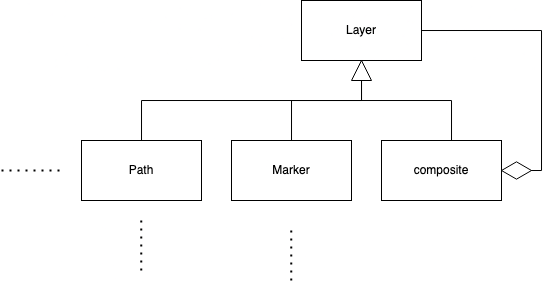

The diagram above was exported from draw.io. Its source (the exported page's mxGraphModel, read from the mxfile embedded in the PNG):
<mxGraphModel dx="815" dy="419" grid="1" gridSize="10" guides="1" tooltips="1" connect="1" arrows="1" fold="1" page="1" pageScale="1" pageWidth="827" pageHeight="1169" math="0" shadow="0">
  <root>
    <mxCell id="0" />
    <mxCell id="1" parent="0" />
    <mxCell id="iKTKgkdaqRTj-mDNrGQw-8" style="edgeStyle=orthogonalEdgeStyle;rounded=0;orthogonalLoop=1;jettySize=auto;html=1;entryX=1;entryY=0.5;entryDx=0;entryDy=0;" edge="1" parent="1" source="iKTKgkdaqRTj-mDNrGQw-1" target="iKTKgkdaqRTj-mDNrGQw-6">
      <mxGeometry relative="1" as="geometry">
        <Array as="points">
          <mxPoint x="560" y="210" />
          <mxPoint x="560" y="350" />
        </Array>
      </mxGeometry>
    </mxCell>
    <mxCell id="iKTKgkdaqRTj-mDNrGQw-1" value="Layer" style="rounded=0;whiteSpace=wrap;html=1;" vertex="1" parent="1">
      <mxGeometry x="320" y="180" width="120" height="60" as="geometry" />
    </mxCell>
    <mxCell id="iKTKgkdaqRTj-mDNrGQw-4" style="edgeStyle=orthogonalEdgeStyle;rounded=0;orthogonalLoop=1;jettySize=auto;html=1;entryX=0.5;entryY=1;entryDx=0;entryDy=0;" edge="1" parent="1" source="iKTKgkdaqRTj-mDNrGQw-2" target="iKTKgkdaqRTj-mDNrGQw-1">
      <mxGeometry relative="1" as="geometry" />
    </mxCell>
    <mxCell id="iKTKgkdaqRTj-mDNrGQw-2" value="Marker" style="rounded=0;whiteSpace=wrap;html=1;" vertex="1" parent="1">
      <mxGeometry x="250" y="320" width="120" height="60" as="geometry" />
    </mxCell>
    <mxCell id="iKTKgkdaqRTj-mDNrGQw-5" style="edgeStyle=orthogonalEdgeStyle;rounded=0;orthogonalLoop=1;jettySize=auto;html=1;" edge="1" parent="1" source="iKTKgkdaqRTj-mDNrGQw-3">
      <mxGeometry relative="1" as="geometry">
        <mxPoint x="380" y="240" as="targetPoint" />
        <Array as="points">
          <mxPoint x="160" y="280" />
          <mxPoint x="380" y="280" />
        </Array>
      </mxGeometry>
    </mxCell>
    <mxCell id="iKTKgkdaqRTj-mDNrGQw-3" value="Path" style="rounded=0;whiteSpace=wrap;html=1;" vertex="1" parent="1">
      <mxGeometry x="100" y="320" width="120" height="60" as="geometry" />
    </mxCell>
    <mxCell id="iKTKgkdaqRTj-mDNrGQw-6" value="composite" style="rounded=0;whiteSpace=wrap;html=1;" vertex="1" parent="1">
      <mxGeometry x="400" y="320" width="120" height="60" as="geometry" />
    </mxCell>
    <mxCell id="iKTKgkdaqRTj-mDNrGQw-9" value="" style="html=1;whiteSpace=wrap;aspect=fixed;shape=isoRectangle;" vertex="1" parent="1">
      <mxGeometry x="520" y="341" width="30" height="18" as="geometry" />
    </mxCell>
    <mxCell id="iKTKgkdaqRTj-mDNrGQw-11" value="" style="edgeStyle=orthogonalEdgeStyle;rounded=0;orthogonalLoop=1;jettySize=auto;html=1;entryX=0.5;entryY=1;entryDx=0;entryDy=0;endArrow=none;" edge="1" parent="1" source="iKTKgkdaqRTj-mDNrGQw-6" target="iKTKgkdaqRTj-mDNrGQw-10">
      <mxGeometry relative="1" as="geometry">
        <mxPoint x="460.02857142857147" y="320" as="sourcePoint" />
        <mxPoint x="380" y="240" as="targetPoint" />
        <Array as="points">
          <mxPoint x="470" y="280" />
          <mxPoint x="380" y="280" />
          <mxPoint x="380" y="250" />
        </Array>
      </mxGeometry>
    </mxCell>
    <mxCell id="iKTKgkdaqRTj-mDNrGQw-10" value="" style="triangle;whiteSpace=wrap;html=1;rotation=-90;" vertex="1" parent="1">
      <mxGeometry x="370" y="240" width="20" height="20" as="geometry" />
    </mxCell>
    <mxCell id="iKTKgkdaqRTj-mDNrGQw-12" value="" style="endArrow=none;dashed=1;html=1;dashPattern=1 3;strokeWidth=2;rounded=0;" edge="1" parent="1">
      <mxGeometry width="50" height="50" relative="1" as="geometry">
        <mxPoint x="20" y="350" as="sourcePoint" />
        <mxPoint x="80" y="350" as="targetPoint" />
        <Array as="points" />
      </mxGeometry>
    </mxCell>
    <mxCell id="iKTKgkdaqRTj-mDNrGQw-13" value="" style="endArrow=none;dashed=1;html=1;dashPattern=1 3;strokeWidth=2;rounded=0;" edge="1" parent="1">
      <mxGeometry width="50" height="50" relative="1" as="geometry">
        <mxPoint x="159.71" y="450" as="sourcePoint" />
        <mxPoint x="159.71" y="400" as="targetPoint" />
      </mxGeometry>
    </mxCell>
    <mxCell id="iKTKgkdaqRTj-mDNrGQw-14" value="" style="endArrow=none;dashed=1;html=1;dashPattern=1 3;strokeWidth=2;rounded=0;" edge="1" parent="1">
      <mxGeometry width="50" height="50" relative="1" as="geometry">
        <mxPoint x="309.71000000000004" y="460" as="sourcePoint" />
        <mxPoint x="309.71000000000004" y="410" as="targetPoint" />
      </mxGeometry>
    </mxCell>
  </root>
</mxGraphModel>